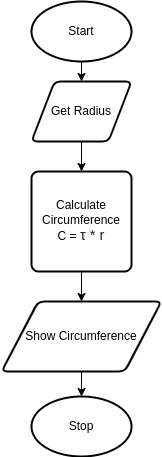

The diagram above was exported from draw.io. Its source (the exported page's mxGraphModel, read from the mxfile embedded in the PNG):
<mxGraphModel dx="526" dy="519" grid="1" gridSize="10" guides="1" tooltips="1" connect="1" arrows="1" fold="1" page="1" pageScale="1" pageWidth="827" pageHeight="1169" math="0" shadow="0">
  <root>
    <mxCell id="BJ5wBZ9gHtuHweOJN8Lh-0" />
    <mxCell id="BJ5wBZ9gHtuHweOJN8Lh-1" parent="BJ5wBZ9gHtuHweOJN8Lh-0" />
    <mxCell id="BJ5wBZ9gHtuHweOJN8Lh-7" style="edgeStyle=orthogonalEdgeStyle;rounded=0;html=1;exitX=0.5;exitY=1;exitDx=0;exitDy=0;exitPerimeter=0;entryX=0.5;entryY=0;entryDx=0;entryDy=0;" parent="BJ5wBZ9gHtuHweOJN8Lh-1" source="BJ5wBZ9gHtuHweOJN8Lh-2" target="BJ5wBZ9gHtuHweOJN8Lh-3" edge="1">
      <mxGeometry relative="1" as="geometry" />
    </mxCell>
    <mxCell id="BJ5wBZ9gHtuHweOJN8Lh-2" value="Start" style="strokeWidth=2;html=1;shape=mxgraph.flowchart.start_1;whiteSpace=wrap;" parent="BJ5wBZ9gHtuHweOJN8Lh-1" vertex="1">
      <mxGeometry x="170" y="130" width="100" height="60" as="geometry" />
    </mxCell>
    <mxCell id="BJ5wBZ9gHtuHweOJN8Lh-8" style="edgeStyle=orthogonalEdgeStyle;rounded=0;html=1;exitX=0.5;exitY=1;exitDx=0;exitDy=0;entryX=0.5;entryY=0;entryDx=0;entryDy=0;" parent="BJ5wBZ9gHtuHweOJN8Lh-1" source="BJ5wBZ9gHtuHweOJN8Lh-3" target="BJ5wBZ9gHtuHweOJN8Lh-4" edge="1">
      <mxGeometry relative="1" as="geometry" />
    </mxCell>
    <mxCell id="BJ5wBZ9gHtuHweOJN8Lh-3" value="Get Radius" style="shape=parallelogram;html=1;strokeWidth=2;perimeter=parallelogramPerimeter;whiteSpace=wrap;rounded=1;arcSize=12;size=0.23;" parent="BJ5wBZ9gHtuHweOJN8Lh-1" vertex="1">
      <mxGeometry x="170" y="210" width="100" height="60" as="geometry" />
    </mxCell>
    <mxCell id="BJ5wBZ9gHtuHweOJN8Lh-9" style="edgeStyle=orthogonalEdgeStyle;rounded=0;html=1;exitX=0.5;exitY=1;exitDx=0;exitDy=0;entryX=0.5;entryY=0;entryDx=0;entryDy=0;" parent="BJ5wBZ9gHtuHweOJN8Lh-1" source="BJ5wBZ9gHtuHweOJN8Lh-4" target="BJ5wBZ9gHtuHweOJN8Lh-5" edge="1">
      <mxGeometry relative="1" as="geometry" />
    </mxCell>
    <mxCell id="BJ5wBZ9gHtuHweOJN8Lh-4" value="Calculate Circumference&lt;br&gt;C =&amp;nbsp;&lt;span style=&quot;color: rgb(33 , 33 , 33) ; font-family: &amp;#34;lato&amp;#34; , sans-serif ; font-size: 14.6667px ; text-align: left&quot;&gt;τ * r&lt;/span&gt;" style="rounded=1;whiteSpace=wrap;html=1;absoluteArcSize=1;arcSize=14;strokeWidth=2;" parent="BJ5wBZ9gHtuHweOJN8Lh-1" vertex="1">
      <mxGeometry x="170" y="300" width="100" height="100" as="geometry" />
    </mxCell>
    <mxCell id="BJ5wBZ9gHtuHweOJN8Lh-11" style="edgeStyle=orthogonalEdgeStyle;rounded=0;html=1;exitX=0.5;exitY=1;exitDx=0;exitDy=0;entryX=0.5;entryY=0;entryDx=0;entryDy=0;entryPerimeter=0;" parent="BJ5wBZ9gHtuHweOJN8Lh-1" source="BJ5wBZ9gHtuHweOJN8Lh-5" target="BJ5wBZ9gHtuHweOJN8Lh-6" edge="1">
      <mxGeometry relative="1" as="geometry" />
    </mxCell>
    <mxCell id="BJ5wBZ9gHtuHweOJN8Lh-5" value="Show Circumference" style="shape=parallelogram;html=1;strokeWidth=2;perimeter=parallelogramPerimeter;whiteSpace=wrap;rounded=1;arcSize=12;size=0.23;" parent="BJ5wBZ9gHtuHweOJN8Lh-1" vertex="1">
      <mxGeometry x="140" y="430" width="160" height="70" as="geometry" />
    </mxCell>
    <mxCell id="BJ5wBZ9gHtuHweOJN8Lh-6" value="Stop" style="strokeWidth=2;html=1;shape=mxgraph.flowchart.start_1;whiteSpace=wrap;" parent="BJ5wBZ9gHtuHweOJN8Lh-1" vertex="1">
      <mxGeometry x="170" y="525" width="100" height="60" as="geometry" />
    </mxCell>
  </root>
</mxGraphModel>